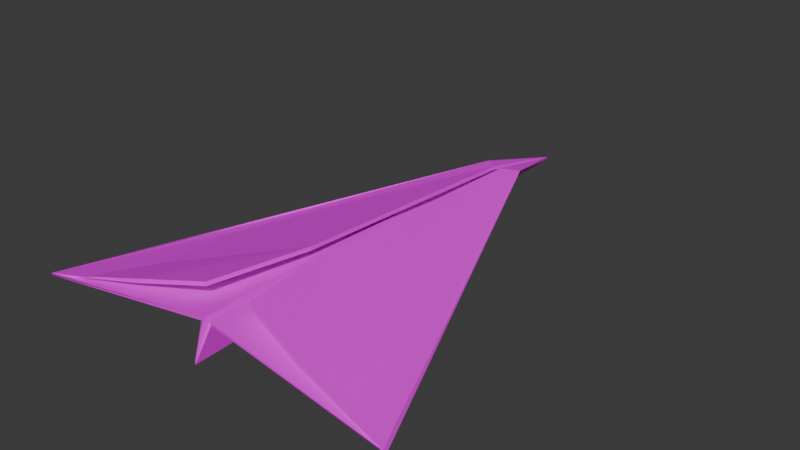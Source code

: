 # Source: Normal_paper.blend  (saved by Blender 4.1.23; exported with 4.5.12 LTS)
import bpy
from mathutils import Matrix  # noqa: F401  (used for matrix-valued properties, if any)

bpy.ops.wm.read_factory_settings(use_empty=True)
scene = bpy.context.scene
scene.name = 'Scene'

# ---- images (referenced by path relative to the original .blend; pixels are not part of the script)
import os
ASSET_DIR = os.environ.get("B2B_ASSET_DIR", "")  # directory of the original .blend (textures are referenced by path, not embedded)
HERE = os.path.dirname(os.path.abspath(__file__))  # packed textures are extracted next to this script under _unpacked/

def load_image(name, relpath, width, height, colorspace="sRGB"):
    """Load a texture the original file referenced (path relative to the .blend, or extracted next to this script)."""
    p = next((c for c in (os.path.join(HERE, relpath), os.path.join(ASSET_DIR, relpath)) if relpath and os.path.exists(c)), "")
    if p:
        img = bpy.data.images.load(p, check_existing=True)
        img.name = name
    else:  # same state as the original file: an image datablock whose file is absent (Cycles renders it pink)
        img = bpy.data.images.new(name, width, height)
        img.source = "FILE"
        img.filepath = "//" + (relpath or name)
    img.colorspace_settings.name = colorspace
    return img
img_paper_normal = load_image('Paper_normal', 'Paper_normal.png', 1024, 1024, 'sRGB')

# ---- materials (node trees are filled in below, after node groups)
mat_material_001 = bpy.data.materials.new('Material.001')

# ---- material node trees
mat_material_001.use_nodes = True; mat_material_001.node_tree.nodes.clear()
_N = mat_material_001.node_tree.nodes; _L = mat_material_001.node_tree.links
n0 = _N.new('ShaderNodeBsdfPrincipled'); n0.name = 'Principled BSDF'; n0.location = (341, 271)
n1 = _N.new('ShaderNodeOutputMaterial'); n1.name = 'Material Output'; n1.location = (631, 271)
n2 = _N.new('ShaderNodeTexImage'); n2.name = 'Image Texture'; n2.location = (-53, 454)
n2.image = img_paper_normal
n3 = _N.new('ShaderNodeValToRGB'); n3.name = 'Color Ramp'; n3.location = (-96, 144)
while len(n3.color_ramp.elements) > 1: n3.color_ramp.elements.remove(n3.color_ramp.elements[-1])
n3.color_ramp.elements[0].position = 0.03182; n3.color_ramp.elements[0].color = (0.107, 0.107, 0.107, 1.0)
_e = n3.color_ramp.elements.new(0.8364); _e.color = (0.4631, 0.5282, 0.5125, 1.0)
n4 = _N.new('ShaderNodeTexCoord'); n4.name = 'Texture Coordinate'; n4.location = (-921, 203)
n5 = _N.new('ShaderNodeMapping'); n5.name = 'Mapping'; n5.location = (-693, 190)
n5.inputs[3].default_value = (1.0, 0.4, 1.0)
n6 = _N.new('ShaderNodeTexNoise'); n6.name = 'Noise Texture'; n6.location = (-606, 404)
n7 = _N.new('ShaderNodeTexNoise'); n7.name = 'Noise Texture.001'; n7.location = (-311, 223)
n7.inputs[2].default_value = 14.6
n7.inputs[3].default_value = 15.0
_L.new(n0.outputs[0], n1.inputs[0])
_L.new(n7.outputs[0], n3.inputs[0])
_L.new(n5.outputs[0], n6.inputs[0])
_L.new(n4.outputs[3], n5.inputs[0])
_L.new(n2.outputs[0], n0.inputs[0])
n1.is_active_output = True

# ---- world
world_world = bpy.data.worlds.new('World'); scene.world = world_world
world_world.use_nodes = True; world_world.node_tree.nodes.clear()
_N = world_world.node_tree.nodes; _L = world_world.node_tree.links
n0 = _N.new('ShaderNodeOutputWorld'); n0.name = 'World Output'; n0.location = (300, 300)
n1 = _N.new('ShaderNodeBackground'); n1.name = 'Background'; n1.location = (10, 300)
n1.inputs[0].default_value = (0.05088, 0.05088, 0.05088, 1.0)
_L.new(n1.outputs[0], n0.inputs[0])
n0.is_active_output = True
world_world.color = (0.05088, 0.05088, 0.05088)
world_world.use_sun_shadow = False
world_world.sun_shadow_jitter_overblur = 0.0

# ---- meshes
me_plane = bpy.data.meshes.new('Plane')
me_plane.from_pydata([(0.01971, 0.6303, 0.07357), (1.0, -1.0, 0.0), (0.0187, -0.9494, 0.1186), (0.126, -0.8569, 0.1742), (0.0, -1.008, -0.04277), (0.0, 1.009, -0.02843), (0.0875, 0.683, 0.06928), (0.0394, -0.4387, 0.1486), (0.4921, -0.929, 0.09526), (-0.01971, 0.6303, 0.07357), (-1.0, -1.0, 0.0), (-0.0187, -0.9494, 0.1186), (-0.126, -0.8569, 0.1742), (-0.0875, 0.683, 0.06928), (-0.0394, -0.4387, 0.1486), (-0.4921, -0.929, 0.09526), (0.02141, 0.6327, 0.09335), (1.008, -0.9936, -0.01705), (0.02979, -0.95, 0.1019), (0.1306, -0.8548, 0.1935), (0.0, -1.009, -0.06275), (-2.206e-09, 1.023, -0.01469), (0.1039, 0.6864, 0.08024), (0.04318, -0.4372, 0.1682), (0.4959, -0.9275, 0.1148), (-0.02141, 0.6327, 0.09335), (-1.008, -0.9936, -0.01705), (-0.02979, -0.95, 0.1019), (-0.1306, -0.8548, 0.1935), (-0.1039, 0.6864, 0.08024), (-0.04318, -0.4372, 0.1682), (-0.4959, -0.9275, 0.1148)], [], [(2, 1, 6), (4, 2, 6, 5), (6, 1, 8, 7, 0), (5, 6, 0), (7, 8, 3), (11, 13, 10), (4, 5, 13, 11), (13, 9, 14, 15, 10), (5, 9, 13), (14, 12, 15), (18, 22, 17), (20, 21, 22, 18), (22, 16, 23, 24, 17), (21, 16, 22), (23, 19, 24), (27, 26, 29), (20, 27, 29, 21), (29, 26, 31, 30, 25), (21, 29, 25), (30, 31, 28), (1, 2, 18, 17), (3, 8, 24, 19), (0, 7, 23, 16), (2, 4, 20, 18), (5, 0, 16, 21), (7, 3, 19, 23), (8, 1, 17, 24), (11, 10, 26, 27), (15, 12, 28, 31), (14, 9, 25, 30), (4, 11, 27, 20), (9, 5, 21, 25), (12, 14, 30, 28), (10, 15, 31, 26), (1, 22, 17), (29, 10, 26), (5, 29, 21), (5, 21, 22, 6)])
_uv = me_plane.uv_layers.new(name='UVMap')
_uv.uv.foreach_set('vector', [0.6916, 0.1194, 0.8918, 7.086e-08, 0.8918, 0.4475, 0.6462, 0.9962, 0.6079, 0.9822, 0.622, 0.5999, 0.6462, 0.5238, 0.363, 0.4445, 0.3461, 6.212e-08, 0.4477, 0.06582, 0.4928, 0.2141, 0.3831, 0.4405, 0.3461, 0.5238, 0.363, 0.4445, 0.3831, 0.4405, 0.4928, 0.2141, 0.4477, 0.06582, 0.5188, 0.1174, 0.8913, 0.566, 0.6916, 0.8944, 0.6916, 0.4475, 0.6462, 0.9956, 0.6462, 0.5238, 0.6738, 0.6006, 0.6846, 0.9814, 0.6746, 0.4445, 0.6546, 0.4405, 0.5449, 0.2141, 0.59, 0.06582, 0.6916, 4.167e-08, 0.6916, 0.5238, 0.6546, 0.4405, 0.6746, 0.4445, 0.5449, 0.2141, 0.5188, 0.1174, 0.59, 0.06582, 0.5469, 0.6397, 0.3461, 0.9665, 0.3461, 0.5238, 0.8913, 0.9231, 0.8944, 0.4475, 0.9126, 0.5245, 0.9278, 0.9079, 0.1591, 0.4461, 0.1357, 0.4434, 0.02601, 0.2165, 0.07061, 0.06697, 0.1736, 0.0006275, 0.1736, 0.5284, 0.1357, 0.4434, 0.1591, 0.4461, 0.02601, 0.2165, 1.312e-08, 0.1198, 0.07061, 0.06697, 0.0, 0.6443, 0.2008, 0.5284, 0.2008, 0.9711, 0.6079, 1.0, 0.5691, 0.9855, 0.5812, 0.6023, 0.6047, 0.5238, 0.1876, 0.4455, 0.1736, 0.0006827, 0.2759, 0.06647, 0.3202, 0.2157, 0.2109, 0.4428, 0.1736, 0.5281, 0.1876, 0.4455, 0.2109, 0.4428, 0.3202, 0.2157, 0.2759, 0.06647, 0.3461, 0.1189, 0.9851, 0.9144, 0.9568, 0.6875, 0.9607, 0.6901, 0.9891, 0.9165, 0.3413, 0.5281, 0.3413, 0.6133, 0.3366, 0.6132, 0.3366, 0.5282, 0.582, 0.6155, 0.5597, 0.8655, 0.5551, 0.8651, 0.5773, 0.6148, 0.9568, 0.6875, 0.9952, 0.6816, 1.0, 0.6816, 0.9607, 0.6901, 0.6079, 0.5272, 0.582, 0.6155, 0.5773, 0.6148, 0.6047, 0.5238, 0.5597, 0.8655, 0.5515, 0.9634, 0.5469, 0.9628, 0.5551, 0.8651, 0.06982, 0.06725, 0.1711, 5.991e-09, 0.1736, 0.0006275, 0.07061, 0.06697, 0.9568, 0.6788, 0.9851, 0.4492, 0.9891, 0.4475, 0.9607, 0.6762, 0.3413, 0.6172, 0.3413, 0.5281, 0.3461, 0.5281, 0.3461, 0.6171, 0.9401, 0.7888, 0.9175, 0.539, 0.9221, 0.5384, 0.9449, 0.7884, 0.9952, 0.6816, 0.9568, 0.6788, 0.9607, 0.6762, 1.0, 0.6816, 0.9175, 0.539, 0.8913, 0.4509, 0.8944, 0.4475, 0.9221, 0.5384, 0.9521, 0.8874, 0.9401, 0.7888, 0.9449, 0.7884, 0.9568, 0.8869, 0.1761, 0.0, 0.2768, 0.06682, 0.2759, 0.06647, 0.1736, 0.0006827, 0.8918, 0.3953, 0.8918, 1.557e-08, 0.8958, 0.3939, 0.8958, 0.4064, 0.8958, 2.734e-08, 0.8993, 0.001563, 0.6079, 0.5272, 0.5812, 0.6023, 0.6047, 0.5238, 0.8913, 0.4509, 0.8944, 0.4475, 0.9126, 0.5245, 0.9109, 0.5255])
me_plane.materials.append(mat_material_001)
me_plane.update()

# ---- objects
ob_plane = bpy.data.objects.new('Plane', me_plane)

# ---- transforms, parenting, visibility, modifiers, constraints
ob_plane.location = (0.0, 0.0, 0.0)
ob_plane.scale = (1.0, 1.286, 1.0)

# ---- collection membership
scene.collection.objects.link(ob_plane)

# ---- scene / render settings (as saved in the file)
scene.frame_start = 1; scene.frame_end = 250; scene.frame_set(1)
scene.render.engine = 'CYCLES'
scene.cycles.samples = 400
scene.cycles.sampling_pattern = 'TABULATED_SOBOL'
scene.cycles.bake_type = 'DIFFUSE'
scene.eevee.ray_tracing_options.trace_max_roughness = 0.0
bpy.context.view_layer.update()

# ---- added for rendering (the .blend has no active camera and no usable light): camera, sun
cam_auto = bpy.data.cameras.new('AutoCamera')
cam_auto.lens = 50.0
cam_auto.sensor_width = 36.0
cam_auto.clip_end = 1000.0
ob_auto_camera = bpy.data.objects.new('AutoCamera', cam_auto)
scene.collection.objects.link(ob_auto_camera)
ob_auto_camera.location = (3.06334, -3.66693, 2.51606)
ob_auto_camera.rotation_euler = (1.09748, -7.21219e-08, 0.694738)
scene.camera = ob_auto_camera
light_auto_sun = bpy.data.lights.new('AutoSun', 'SUN')
light_auto_sun.energy = 3.0
light_auto_sun.angle = 0.0523599
ob_auto_sun = bpy.data.objects.new('AutoSun', light_auto_sun)
scene.collection.objects.link(ob_auto_sun)
ob_auto_sun.rotation_euler = (0.872665, 0.174533, 0.523599)
bpy.context.view_layer.update()
